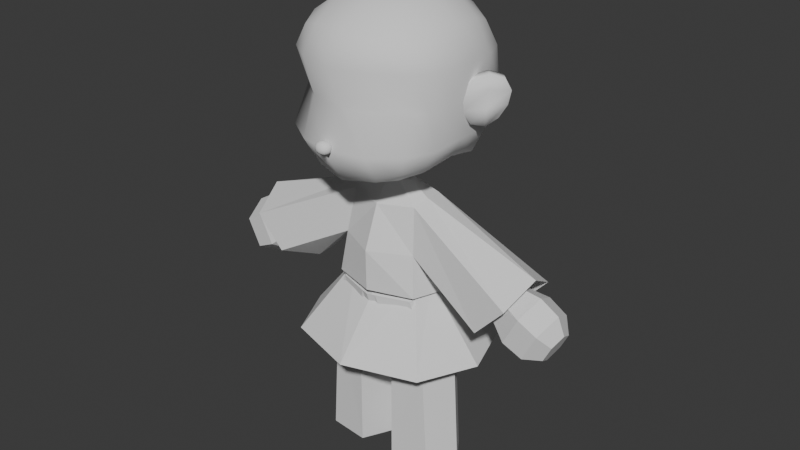 # Source: lowpoly_char.blend  (saved by Blender 5.2.44; exported with 4.5.12 LTS)
import bpy
from mathutils import Matrix  # noqa: F401  (used for matrix-valued properties, if any)

bpy.ops.wm.read_factory_settings(use_empty=True)
scene = bpy.context.scene
scene.name = 'Scene'

# ---- collections
col_collection = bpy.data.collections.new('Collection'); scene.collection.children.link(col_collection)

# ---- world
world_world = bpy.data.worlds.new('World'); scene.world = world_world
world_world.use_nodes = True; world_world.node_tree.nodes.clear()
_N = world_world.node_tree.nodes; _L = world_world.node_tree.links
n0 = _N.new('ShaderNodeOutputWorld'); n0.name = 'World Output'; n0.location = (200, 100)
n1 = _N.new('ShaderNodeBackground'); n1.name = 'Background'; n1.location = (-200, 100)
n1.inputs[0].default_value = (0.05088, 0.05088, 0.05088, 1.0)
_L.new(n1.outputs[0], n0.inputs[0])
n0.is_active_output = True
world_world.color = (0.05088, 0.05088, 0.05088)
world_world.sun_shadow_jitter_overblur = 0.0

# ---- meshes
me_cube_001 = bpy.data.meshes.new('Cube.001')
me_cube_001.from_pydata([(-0.4817, -0.5034, -0.482), (-0.4956, -0.4812, 0.5145), (-0.4955, 0.492, -0.4787), (-0.4939, 0.5183, 0.5056), (0.4817, -0.5034, -0.482), (0.4956, -0.4812, 0.5145), (0.4955, 0.492, -0.4787), (0.4939, 0.5183, 0.5056), (-0.564, 0.2858, -0.5142), (-0.5889, -0.01502, -0.4513), (-0.5474, -0.3023, -0.5041), (-0.5625, -0.5761, -0.2921), (-0.513, -0.4009, 0.003915), (-0.5682, -0.5191, 0.3388), (-0.566, -0.2999, 0.5741), (-0.602, -0.01078, 0.6231), (-0.5643, 0.3003, 0.5789), (-0.5682, 0.5788, 0.3004), (-0.577, 0.6083, 0.006618), (-0.5667, 0.5659, -0.2812), (0.2952, 0.5607, -0.5354), (0.0, 0.5737, -0.5262), (-0.2952, 0.5607, -0.5354), (-0.2903, 0.6211, 0.5873), (0.0, 0.6849, 0.6417), (0.2903, 0.6211, 0.5873), (0.5682, 0.5788, 0.3004), (0.577, 0.6083, 0.006618), (0.5667, 0.5659, -0.2812), (0.5474, -0.3023, -0.5041), (0.5889, -0.01502, -0.4513), (0.564, 0.2858, -0.5142), (0.5643, 0.3003, 0.5789), (0.602, -0.01078, 0.6231), (0.566, -0.2999, 0.5741), (0.5682, -0.5191, 0.3388), (0.513, -0.4009, 0.003915), (0.5625, -0.5761, -0.2921), (-0.292, -0.578, -0.5703), (0.0, -0.6483, -0.6068), (0.292, -0.578, -0.5703), (0.295, -0.5703, 0.5768), (0.0, -0.6096, 0.6098), (-0.295, -0.5703, 0.5768), (-0.6689, -0.3243, -0.2953), (-0.6264, -0.3182, 0.003929), (-0.6842, -0.3122, 0.3197), (-0.7048, -0.02902, -0.2616), (-0.6755, -0.009994, 0.008945), (-0.7321, -0.008095, 0.3336), (-0.6757, 0.2946, -0.2754), (-0.6303, 0.3269, 0.01169), (-0.6863, 0.3153, 0.3184), (-0.3149, 0.7211, -0.3001), (-0.332, 0.7823, 0.005709), (-0.314, 0.7435, 0.3218), (0.0, 0.7614, -0.3021), (0.0, 0.8395, 0.006912), (0.0, 0.8015, 0.3411), (0.3149, 0.7211, -0.3001), (0.332, 0.7823, 0.005709), (0.314, 0.7435, 0.3218), (0.6757, 0.2946, -0.2754), (0.6303, 0.3269, 0.01169), (0.6863, 0.3153, 0.3184), (0.7048, -0.02902, -0.2616), (0.6755, -0.009994, 0.008945), (0.7321, -0.008095, 0.3336), (0.6689, -0.3243, -0.2953), (0.6264, -0.3182, 0.003929), (0.6842, -0.3122, 0.3197), (0.3132, -0.7344, -0.3097), (0.3309, -0.5825, 0.002139), (0.3149, -0.7025, 0.3485), (0.0, -0.8486, -0.2787), (0.0, -0.6406, 0.001914), (0.0, -0.7806, 0.3355), (-0.3132, -0.7344, -0.3097), (-0.3309, -0.5825, 0.002139), (-0.3149, -0.7025, 0.3485), (-0.3138, 0.308, -0.5995), (0.0, 0.3215, -0.6285), (0.3138, 0.308, -0.5995), (-0.3282, -0.004936, -0.5569), (0.0, -0.00596, -0.6205), (0.3282, -0.004936, -0.5569), (-0.3084, -0.3234, -0.6362), (0.0, -0.4084, -0.7019), (0.3084, -0.3234, -0.6362), (0.3129, 0.3439, 0.7447), (0.0, 0.3983, 0.8314), (-0.3129, 0.3439, 0.7447), (0.3491, 0.002702, 0.7997), (0.0, 0.008572, 0.8654), (-0.3491, 0.002702, 0.7997), (0.3154, -0.3164, 0.7313), (0.0, -0.3322, 0.7895), (-0.3154, -0.3164, 0.7313)], [], [(44, 45, 48, 47), (45, 46, 49, 48), (47, 48, 51, 50), (48, 49, 52, 51), (0, 11, 44, 10), (11, 12, 45, 44), (12, 13, 46, 45), (13, 1, 14, 46), (46, 14, 15, 49), (49, 15, 16, 52), (52, 16, 3, 17), (51, 52, 17, 18), (50, 51, 18, 19), (8, 50, 19, 2), (9, 47, 50, 8), (10, 44, 47, 9), (53, 54, 57, 56), (54, 55, 58, 57), (56, 57, 60, 59), (57, 58, 61, 60), (2, 19, 53, 22), (19, 18, 54, 53), (18, 17, 55, 54), (17, 3, 23, 55), (55, 23, 24, 58), (58, 24, 25, 61), (61, 25, 7, 26), (60, 61, 26, 27), (59, 60, 27, 28), (20, 59, 28, 6), (21, 56, 59, 20), (22, 53, 56, 21), (62, 63, 66, 65), (63, 64, 67, 66), (65, 66, 69, 68), (66, 67, 70, 69), (6, 28, 62, 31), (28, 27, 63, 62), (27, 26, 64, 63), (26, 7, 32, 64), (64, 32, 33, 67), (67, 33, 34, 70), (70, 34, 5, 35), (69, 70, 35, 36), (68, 69, 36, 37), (29, 68, 37, 4), (30, 65, 68, 29), (31, 62, 65, 30), (71, 72, 75, 74), (72, 73, 76, 75), (74, 75, 78, 77), (75, 76, 79, 78), (4, 37, 71, 40), (37, 36, 72, 71), (36, 35, 73, 72), (35, 5, 41, 73), (73, 41, 42, 76), (76, 42, 43, 79), (79, 43, 1, 13), (78, 79, 13, 12), (77, 78, 12, 11), (38, 77, 11, 0), (39, 74, 77, 38), (40, 71, 74, 39), (80, 81, 84, 83), (81, 82, 85, 84), (83, 84, 87, 86), (84, 85, 88, 87), (2, 22, 80, 8), (22, 21, 81, 80), (21, 20, 82, 81), (20, 6, 31, 82), (82, 31, 30, 85), (85, 30, 29, 88), (88, 29, 4, 40), (87, 88, 40, 39), (86, 87, 39, 38), (10, 86, 38, 0), (9, 83, 86, 10), (8, 80, 83, 9), (89, 90, 93, 92), (90, 91, 94, 93), (92, 93, 96, 95), (93, 94, 97, 96), (7, 25, 89, 32), (25, 24, 90, 89), (24, 23, 91, 90), (23, 3, 16, 91), (91, 16, 15, 94), (94, 15, 14, 97), (97, 14, 1, 43), (96, 97, 43, 42), (95, 96, 42, 41), (34, 95, 41, 5), (33, 92, 95, 34), (32, 89, 92, 33)])
me_cube_001.polygons.foreach_set('use_smooth', [True] * 96)
_uv = me_cube_001.uv_layers.new(name='UVMap')
_uv.uv.foreach_set('vector', [0.4375, 0.0625, 0.5, 0.0625, 0.5, 0.125, 0.4375, 0.125, 0.5, 0.0625, 0.5625, 0.0625, 0.5625, 0.125, 0.5, 0.125, 0.4375, 0.125, 0.5, 0.125, 0.5, 0.1875, 0.4375, 0.1875, 0.5, 0.125, 0.5625, 0.125, 0.5625, 0.1875, 0.5, 0.1875, 0.375, 0.0, 0.4375, 0.0, 0.4375, 0.0625, 0.375, 0.0625, 0.4375, 0.0, 0.5, 0.0, 0.5, 0.0625, 0.4375, 0.0625, 0.5, 0.0, 0.5625, 0.0, 0.5625, 0.0625, 0.5, 0.0625, 0.5625, 0.0, 0.625, 0.0, 0.625, 0.0625, 0.5625, 0.0625, 0.5625, 0.0625, 0.625, 0.0625, 0.625, 0.125, 0.5625, 0.125, 0.5625, 0.125, 0.625, 0.125, 0.625, 0.1875, 0.5625, 0.1875, 0.5625, 0.1875, 0.625, 0.1875, 0.625, 0.25, 0.5625, 0.25, 0.5, 0.1875, 0.5625, 0.1875, 0.5625, 0.25, 0.5, 0.25, 0.4375, 0.1875, 0.5, 0.1875, 0.5, 0.25, 0.4375, 0.25, 0.375, 0.1875, 0.4375, 0.1875, 0.4375, 0.25, 0.375, 0.25, 0.375, 0.125, 0.4375, 0.125, 0.4375, 0.1875, 0.375, 0.1875, 0.375, 0.0625, 0.4375, 0.0625, 0.4375, 0.125, 0.375, 0.125, 0.4375, 0.3125, 0.5, 0.3125, 0.5, 0.375, 0.4375, 0.375, 0.5, 0.3125, 0.5625, 0.3125, 0.5625, 0.375, 0.5, 0.375, 0.4375, 0.375, 0.5, 0.375, 0.5, 0.4375, 0.4375, 0.4375, 0.5, 0.375, 0.5625, 0.375, 0.5625, 0.4375, 0.5, 0.4375, 0.375, 0.25, 0.4375, 0.25, 0.4375, 0.3125, 0.375, 0.3125, 0.4375, 0.25, 0.5, 0.25, 0.5, 0.3125, 0.4375, 0.3125, 0.5, 0.25, 0.5625, 0.25, 0.5625, 0.3125, 0.5, 0.3125, 0.5625, 0.25, 0.625, 0.25, 0.625, 0.3125, 0.5625, 0.3125, 0.5625, 0.3125, 0.625, 0.3125, 0.625, 0.375, 0.5625, 0.375, 0.5625, 0.375, 0.625, 0.375, 0.625, 0.4375, 0.5625, 0.4375, 0.5625, 0.4375, 0.625, 0.4375, 0.625, 0.5, 0.5625, 0.5, 0.5, 0.4375, 0.5625, 0.4375, 0.5625, 0.5, 0.5, 0.5, 0.4375, 0.4375, 0.5, 0.4375, 0.5, 0.5, 0.4375, 0.5, 0.375, 0.4375, 0.4375, 0.4375, 0.4375, 0.5, 0.375, 0.5, 0.375, 0.375, 0.4375, 0.375, 0.4375, 0.4375, 0.375, 0.4375, 0.375, 0.3125, 0.4375, 0.3125, 0.4375, 0.375, 0.375, 0.375, 0.4375, 0.5625, 0.5, 0.5625, 0.5, 0.625, 0.4375, 0.625, 0.5, 0.5625, 0.5625, 0.5625, 0.5625, 0.625, 0.5, 0.625, 0.4375, 0.625, 0.5, 0.625, 0.5, 0.6875, 0.4375, 0.6875, 0.5, 0.625, 0.5625, 0.625, 0.5625, 0.6875, 0.5, 0.6875, 0.375, 0.5, 0.4375, 0.5, 0.4375, 0.5625, 0.375, 0.5625, 0.4375, 0.5, 0.5, 0.5, 0.5, 0.5625, 0.4375, 0.5625, 0.5, 0.5, 0.5625, 0.5, 0.5625, 0.5625, 0.5, 0.5625, 0.5625, 0.5, 0.625, 0.5, 0.625, 0.5625, 0.5625, 0.5625, 0.5625, 0.5625, 0.625, 0.5625, 0.625, 0.625, 0.5625, 0.625, 0.5625, 0.625, 0.625, 0.625, 0.625, 0.6875, 0.5625, 0.6875, 0.5625, 0.6875, 0.625, 0.6875, 0.625, 0.75, 0.5625, 0.75, 0.5, 0.6875, 0.5625, 0.6875, 0.5625, 0.75, 0.5, 0.75, 0.4375, 0.6875, 0.5, 0.6875, 0.5, 0.75, 0.4375, 0.75, 0.375, 0.6875, 0.4375, 0.6875, 0.4375, 0.75, 0.375, 0.75, 0.375, 0.625, 0.4375, 0.625, 0.4375, 0.6875, 0.375, 0.6875, 0.375, 0.5625, 0.4375, 0.5625, 0.4375, 0.625, 0.375, 0.625, 0.4375, 0.8125, 0.5, 0.8125, 0.5, 0.875, 0.4375, 0.875, 0.5, 0.8125, 0.5625, 0.8125, 0.5625, 0.875, 0.5, 0.875, 0.4375, 0.875, 0.5, 0.875, 0.5, 0.9375, 0.4375, 0.9375, 0.5, 0.875, 0.5625, 0.875, 0.5625, 0.9375, 0.5, 0.9375, 0.375, 0.75, 0.4375, 0.75, 0.4375, 0.8125, 0.375, 0.8125, 0.4375, 0.75, 0.5, 0.75, 0.5, 0.8125, 0.4375, 0.8125, 0.5, 0.75, 0.5625, 0.75, 0.5625, 0.8125, 0.5, 0.8125, 0.5625, 0.75, 0.625, 0.75, 0.625, 0.8125, 0.5625, 0.8125, 0.5625, 0.8125, 0.625, 0.8125, 0.625, 0.875, 0.5625, 0.875, 0.5625, 0.875, 0.625, 0.875, 0.625, 0.9375, 0.5625, 0.9375, 0.5625, 0.9375, 0.625, 0.9375, 0.625, 1.0, 0.5625, 1.0, 0.5, 0.9375, 0.5625, 0.9375, 0.5625, 1.0, 0.5, 1.0, 0.4375, 0.9375, 0.5, 0.9375, 0.5, 1.0, 0.4375, 1.0, 0.375, 0.9375, 0.4375, 0.9375, 0.4375, 1.0, 0.375, 1.0, 0.375, 0.875, 0.4375, 0.875, 0.4375, 0.9375, 0.375, 0.9375, 0.375, 0.8125, 0.4375, 0.8125, 0.4375, 0.875, 0.375, 0.875, 0.1875, 0.5625, 0.25, 0.5625, 0.25, 0.625, 0.1875, 0.625, 0.25, 0.5625, 0.3125, 0.5625, 0.3125, 0.625, 0.25, 0.625, 0.1875, 0.625, 0.25, 0.625, 0.25, 0.6875, 0.1875, 0.6875, 0.25, 0.625, 0.3125, 0.625, 0.3125, 0.6875, 0.25, 0.6875, 0.125, 0.5, 0.1875, 0.5, 0.1875, 0.5625, 0.125, 0.5625, 0.1875, 0.5, 0.25, 0.5, 0.25, 0.5625, 0.1875, 0.5625, 0.25, 0.5, 0.3125, 0.5, 0.3125, 0.5625, 0.25, 0.5625, 0.3125, 0.5, 0.375, 0.5, 0.375, 0.5625, 0.3125, 0.5625, 0.3125, 0.5625, 0.375, 0.5625, 0.375, 0.625, 0.3125, 0.625, 0.3125, 0.625, 0.375, 0.625, 0.375, 0.6875, 0.3125, 0.6875, 0.3125, 0.6875, 0.375, 0.6875, 0.375, 0.75, 0.3125, 0.75, 0.25, 0.6875, 0.3125, 0.6875, 0.3125, 0.75, 0.25, 0.75, 0.1875, 0.6875, 0.25, 0.6875, 0.25, 0.75, 0.1875, 0.75, 0.125, 0.6875, 0.1875, 0.6875, 0.1875, 0.75, 0.125, 0.75, 0.125, 0.625, 0.1875, 0.625, 0.1875, 0.6875, 0.125, 0.6875, 0.125, 0.5625, 0.1875, 0.5625, 0.1875, 0.625, 0.125, 0.625, 0.6875, 0.5625, 0.75, 0.5625, 0.75, 0.625, 0.6875, 0.625, 0.75, 0.5625, 0.8125, 0.5625, 0.8125, 0.625, 0.75, 0.625, 0.6875, 0.625, 0.75, 0.625, 0.75, 0.6875, 0.6875, 0.6875, 0.75, 0.625, 0.8125, 0.625, 0.8125, 0.6875, 0.75, 0.6875, 0.625, 0.5, 0.6875, 0.5, 0.6875, 0.5625, 0.625, 0.5625, 0.6875, 0.5, 0.75, 0.5, 0.75, 0.5625, 0.6875, 0.5625, 0.75, 0.5, 0.8125, 0.5, 0.8125, 0.5625, 0.75, 0.5625, 0.8125, 0.5, 0.875, 0.5, 0.875, 0.5625, 0.8125, 0.5625, 0.8125, 0.5625, 0.875, 0.5625, 0.875, 0.625, 0.8125, 0.625, 0.8125, 0.625, 0.875, 0.625, 0.875, 0.6875, 0.8125, 0.6875, 0.8125, 0.6875, 0.875, 0.6875, 0.875, 0.75, 0.8125, 0.75, 0.75, 0.6875, 0.8125, 0.6875, 0.8125, 0.75, 0.75, 0.75, 0.6875, 0.6875, 0.75, 0.6875, 0.75, 0.75, 0.6875, 0.75, 0.625, 0.6875, 0.6875, 0.6875, 0.6875, 0.75, 0.625, 0.75, 0.625, 0.625, 0.6875, 0.625, 0.6875, 0.6875, 0.625, 0.6875, 0.625, 0.5625, 0.6875, 0.5625, 0.6875, 0.625, 0.625, 0.625])
me_cube_001.use_mirror_x = True
me_cube_001.update()
me_circle = bpy.data.meshes.new('Circle')
me_circle.from_pydata([(0.8213, 0.1399, 0.2274), (0.7106, 0.04956, 0.1809), (0.6569, -0.005225, 0.07352), (0.6678, -0.004958, -0.06242), (0.7199, 0.03962, -0.1688), (0.8088, 0.1117, -0.1876), (0.8897, 0.1694, -0.1134), (0.9444, 0.2097, -0.003718), (0.9589, 0.2296, 0.1074), (0.9137, 0.2109, 0.1974), (0.812, 0.1311, 0.1041), (0.8056, 0.132, -0.04845), (0.7411, 0.221, 0.2269), (0.639, 0.1326, 0.1816), (0.5845, 0.07781, 0.07344), (0.591, 0.07728, -0.06048), (0.6447, 0.124, -0.1638), (0.729, 0.1933, -0.1833), (0.8081, 0.2493, -0.1091), (0.8665, 0.2978, -0.005512), (0.8804, 0.319, 0.1055), (0.8329, 0.2953, 0.1955), (0.7331, 0.2075, 0.1037), (0.7263, 0.1912, -0.04626)], [], [(2, 10, 0, 1), (10, 8, 9, 0), (3, 11, 10, 2), (11, 7, 8, 10), (4, 5, 11, 3), (5, 6, 7, 11), (14, 13, 12, 22), (22, 12, 21, 20), (15, 14, 22, 23), (23, 22, 20, 19), (16, 15, 23, 17), (17, 23, 19, 18), (3, 15, 16, 4), (0, 12, 13, 1), (7, 19, 20, 8), (4, 16, 17, 5), (1, 13, 14, 2), (8, 20, 21, 9), (5, 17, 18, 6), (2, 14, 15, 3), (9, 21, 12, 0), (6, 18, 19, 7)])
me_circle.polygons.foreach_set('use_smooth', [True] * 22)
_uv = me_circle.uv_layers.new(name='UVMap')
_uv.uv.foreach_set('vector', [0.0, 0.0, 0.0, 0.0, 0.0, 0.0, 0.0, 0.0, 0.0, 0.0, 0.0, 0.0, 0.0, 0.0, 0.0, 0.0, 0.0, 0.0, 0.0, 0.0, 0.0, 0.0, 0.0, 0.0, 0.0, 0.0, 0.0, 0.0, 0.0, 0.0, 0.0, 0.0, 0.0, 0.0, 0.0, 0.0, 0.0, 0.0, 0.0, 0.0, 0.0, 0.0, 0.0, 0.0, 0.0, 0.0, 0.0, 0.0, 0.0, 0.0, 0.0, 0.0, 0.0, 0.0, 0.0, 0.0, 0.0, 0.0, 0.0, 0.0, 0.0, 0.0, 0.0, 0.0, 0.0, 0.0, 0.0, 0.0, 0.0, 0.0, 0.0, 0.0, 0.0, 0.0, 0.0, 0.0, 0.0, 0.0, 0.0, 0.0, 0.0, 0.0, 0.0, 0.0, 0.0, 0.0, 0.0, 0.0, 0.0, 0.0, 0.0, 0.0, 0.0, 0.0, 0.0, 0.0, 0.0, 0.0, 0.0, 0.0, 0.0, 0.0, 0.0, 0.0, 0.0, 0.0, 0.0, 0.0, 0.0, 0.0, 0.0, 0.0, 0.0, 0.0, 0.0, 0.0, 0.0, 0.0, 0.0, 0.0, 0.0, 0.0, 0.0, 0.0, 0.0, 0.0, 0.0, 0.0, 0.0, 0.0, 0.0, 0.0, 0.0, 0.0, 0.0, 0.0, 0.0, 0.0, 0.0, 0.0, 0.0, 0.0, 0.0, 0.0, 0.0, 0.0, 0.0, 0.0, 0.0, 0.0, 0.0, 0.0, 0.0, 0.0, 0.0, 0.0, 0.0, 0.0, 0.0, 0.0, 0.0, 0.0, 0.0, 0.0, 0.0, 0.0, 0.0, 0.0, 0.0, 0.0, 0.0, 0.0, 0.0, 0.0, 0.0, 0.0])
me_circle.update()
me_cube = bpy.data.meshes.new('Cube')
me_cube.from_pydata([(-1.0, -1.0, -1.0), (-1.0, -1.0, 1.0), (-1.0, 1.0, -1.0), (-1.0, 1.0, 1.0), (1.0, -1.0, -1.0), (1.0, -1.0, 1.0), (1.0, 1.0, -1.0), (1.0, 1.0, 1.0)], [], [(0, 1, 3, 2), (2, 3, 7, 6), (6, 7, 5, 4), (4, 5, 1, 0), (2, 6, 4, 0), (7, 3, 1, 5)])
me_cube.polygons.foreach_set('use_smooth', [True] * 6)
_uv = me_cube.uv_layers.new(name='UVMap')
_uv.uv.foreach_set('vector', [0.375, 0.0, 0.625, 0.0, 0.625, 0.25, 0.375, 0.25, 0.375, 0.25, 0.625, 0.25, 0.625, 0.5, 0.375, 0.5, 0.375, 0.5, 0.625, 0.5, 0.625, 0.75, 0.375, 0.75, 0.375, 0.75, 0.625, 0.75, 0.625, 1.0, 0.375, 1.0, 0.125, 0.5, 0.375, 0.5, 0.375, 0.75, 0.125, 0.75, 0.625, 0.5, 0.875, 0.5, 0.875, 0.75, 0.625, 0.75])
me_cube.update()
me_cube_002 = bpy.data.meshes.new('Cube.002')
me_cube_002.from_pydata([(0.8405, -0.7808, -0.3492), (0.6587, -0.4175, 1.016), (0.8407, 0.8975, -0.3492), (0.6209, 0.631, 1.051), (0.2456, 0.2577, 1.309), (0.2466, -0.2346, 1.306), (0.0, 1.284, -0.3492), (0.0, 0.7522, 1.002), (0.0, -1.167, -0.3492), (0.0, -0.7312, 0.9836), (-0.0007008, 0.3592, 1.31), (0.0007008, -0.337, 1.305), (0.7697, 0.647, 0.3096), (0.7551, -0.6304, 0.3083), (0.0, -1.191, 0.3076), (0.0, 0.9203, 0.3044), (2.824, 0.9662, 0.1178), (2.824, -0.9661, 0.1178), (2.263, 0.9662, -0.3927), (2.263, -0.9661, -0.3927), (0.7242, 0.0196, 1.093), (0.3481, 0.01178, 1.307), (2.984, 7.534e-05, 0.4372), (1.042, 0.02242, -0.3492), (0.7792, 0.002193, 0.2415), (1.9, 7.796e-05, -0.5839), (0.2456, 0.2577, 1.309), (0.2466, -0.2346, 1.306), (-0.0007008, 0.3592, 1.31), (0.0007008, -0.337, 1.305), (0.3481, 0.01178, 1.307)], [(26, 28), (27, 30), (29, 27), (30, 26)], [(15, 7, 3, 12), (20, 1, 17, 22), (9, 1, 5, 11), (3, 7, 10, 4), (20, 3, 4, 21), (13, 1, 9, 14), (0, 13, 14, 8), (23, 24, 13, 0), (6, 15, 12, 2), (24, 12, 18, 25), (1, 13, 19, 17), (12, 3, 16, 18), (1, 20, 21, 5), (3, 20, 22, 16), (13, 24, 25, 19), (2, 12, 24, 23)])
_uv = me_cube_002.uv_layers.new(name='UVMap')
_uv.uv.foreach_set('vector', [0.5302, 0.375, 0.625, 0.375, 0.625, 0.5, 0.5302, 0.5, 0.625, 0.625, 0.625, 0.75, 0.625, 0.75, 0.625, 0.625, 0.625, 0.875, 0.625, 0.75, 0.625, 0.75, 0.625, 0.875, 0.625, 0.5, 0.625, 0.375, 0.625, 0.375, 0.625, 0.5, 0.625, 0.625, 0.625, 0.5, 0.625, 0.5, 0.625, 0.625, 0.5302, 0.75, 0.625, 0.75, 0.625, 0.875, 0.5302, 0.875, 0.375, 0.75, 0.5302, 0.75, 0.5302, 0.875, 0.375, 0.875, 0.375, 0.625, 0.5302, 0.625, 0.5302, 0.75, 0.375, 0.75, 0.375, 0.375, 0.5302, 0.375, 0.5302, 0.5, 0.375, 0.5, 0.5302, 0.625, 0.5302, 0.5, 0.5302, 0.5, 0.5302, 0.625, 0.625, 0.75, 0.5302, 0.75, 0.5302, 0.75, 0.625, 0.75, 0.5302, 0.5, 0.625, 0.5, 0.625, 0.5, 0.5302, 0.5, 0.625, 0.75, 0.625, 0.625, 0.625, 0.625, 0.625, 0.75, 0.625, 0.5, 0.625, 0.625, 0.625, 0.625, 0.625, 0.5, 0.5302, 0.75, 0.5302, 0.625, 0.5302, 0.625, 0.5302, 0.75, 0.375, 0.5, 0.5302, 0.5, 0.5302, 0.625, 0.375, 0.625])
me_cube_002.update()
me_cube_003 = bpy.data.meshes.new('Cube.003')
me_cube_003.from_pydata([(0.1992, 0.2111, 1.309), (0.2, -0.1881, 1.306), (-0.0005683, 0.2934, 1.309), (0.0005683, -0.2711, 1.305), (0.2823, 0.01171, 1.307), (-0.1992, 0.2111, 1.309), (-0.2, -0.1881, 1.306), (0.0005683, 0.2934, 1.309), (-0.0005683, -0.2711, 1.305), (-0.2823, 0.01171, 1.307), (0.1992, 0.2111, 1.721), (0.2, -0.1881, 1.718), (-0.0005683, 0.2934, 1.721), (0.0005683, -0.2711, 1.718), (0.2823, 0.01171, 1.72), (-0.1992, 0.2111, 1.721), (-0.2, -0.1881, 1.718), (0.0005683, 0.2934, 1.721), (-0.0005683, -0.2711, 1.718), (-0.2823, 0.01171, 1.72), (0.4286, 0.2111, 1.109), (0.4303, -0.1881, 1.106), (-0.001223, 0.2934, 1.11), (0.001223, -0.2711, 1.106), (0.6073, 0.01171, 1.108), (-0.4286, 0.2111, 1.109), (-0.4303, -0.1881, 1.106), (0.001223, 0.2934, 1.11), (-0.001223, -0.2711, 1.106), (-0.6073, 0.01171, 1.108)], [], [(9, 19, 15, 5), (6, 16, 19, 9), (4, 0, 10, 14), (1, 4, 14, 11), (8, 18, 16, 6), (5, 15, 17, 7), (3, 1, 11, 13), (0, 2, 12, 10), (9, 5, 25, 29), (6, 9, 29, 26), (0, 4, 24, 20), (4, 1, 21, 24), (8, 6, 26, 28), (5, 7, 27, 25), (1, 3, 23, 21), (2, 0, 20, 22)])
_uv = me_cube_003.uv_layers.new(name='UVMap')
_uv.uv.foreach_set('vector', [0.0, 0.0, 0.0, 0.0, 0.0, 0.0, 0.0, 0.0, 0.0, 0.0, 0.0, 0.0, 0.0, 0.0, 0.0, 0.0, 0.0, 0.0, 0.0, 0.0, 0.0, 0.0, 0.0, 0.0, 0.0, 0.0, 0.0, 0.0, 0.0, 0.0, 0.0, 0.0, 0.0, 0.0, 0.0, 0.0, 0.0, 0.0, 0.0, 0.0, 0.0, 0.0, 0.0, 0.0, 0.0, 0.0, 0.0, 0.0, 0.0, 0.0, 0.0, 0.0, 0.0, 0.0, 0.0, 0.0, 0.0, 0.0, 0.0, 0.0, 0.0, 0.0, 0.0, 0.0, 0.0, 0.0, 0.0, 0.0, 0.0, 0.0, 0.0, 0.0, 0.0, 0.0, 0.0, 0.0, 0.0, 0.0, 0.0, 0.0, 0.0, 0.0, 0.0, 0.0, 0.0, 0.0, 0.0, 0.0, 0.0, 0.0, 0.0, 0.0, 0.0, 0.0, 0.0, 0.0, 0.0, 0.0, 0.0, 0.0, 0.0, 0.0, 0.0, 0.0, 0.0, 0.0, 0.0, 0.0, 0.0, 0.0, 0.0, 0.0, 0.0, 0.0, 0.0, 0.0, 0.0, 0.0, 0.0, 0.0, 0.0, 0.0, 0.0, 0.0, 0.0, 0.0, 0.0, 0.0])
me_cube_003.update()
me_cube_004 = bpy.data.meshes.new('Cube.004')
me_cube_004.from_pydata([(1.171, 0.3658, 0.6811), (1.171, -0.3657, 0.6811), (1.028, 0.3658, 0.447), (1.028, -0.3657, 0.4469), (1.19, 7.406e-05, 0.8112), (0.9187, 7.507e-05, 0.3462), (2.642, 0.5322, 0.07007), (2.642, -0.532, 0.07007), (2.438, 0.5322, -0.2725), (2.438, -0.532, -0.2725), (2.733, 7.328e-05, 0.2222), (2.332, 7.493e-05, -0.4506), (2.984, 0.7071, -0.01509), (2.984, -0.707, -0.01509), (2.713, 0.7071, -0.4703), (2.712, -0.7069, -0.4703), (3.105, 7.321e-05, 0.187), (2.571, 7.541e-05, -0.7069), (3.343, 0.6742, -0.1835), (3.343, -0.674, -0.1835), (3.084, 0.6742, -0.6174), (3.084, -0.674, -0.6175), (3.458, 7.327e-05, 0.009263), (2.95, 7.537e-05, -0.8431), (3.524, 0.3886, -0.3739), (3.524, -0.3885, -0.3739), (3.375, 0.3886, -0.6241), (3.375, -0.3885, -0.6241), (3.591, 7.346e-05, -0.2628), (3.297, 7.467e-05, -0.7541)], [], [(2, 0, 6, 8), (0, 4, 10, 6), (1, 3, 9, 7), (4, 1, 7, 10), (5, 2, 8, 11), (3, 5, 11, 9), (11, 8, 14, 17), (9, 11, 17, 15), (8, 6, 12, 14), (6, 10, 16, 12), (7, 9, 15, 13), (10, 7, 13, 16), (17, 23, 21, 15), (12, 18, 20, 14), (16, 22, 18, 12), (15, 21, 19, 13), (14, 20, 23, 17), (22, 19, 25, 28), (23, 20, 26, 29), (21, 23, 29, 27), (20, 18, 24, 26), (18, 22, 28, 24), (19, 21, 27, 25), (13, 19, 22, 16), (24, 28, 29, 26), (28, 25, 27, 29)])
_uv = me_cube_004.uv_layers.new(name='UVMap')
_uv.uv.foreach_set('vector', [0.0, 0.0, 0.0, 0.0, 0.0, 0.0, 0.0, 0.0, 0.0, 0.0, 0.0, 0.0, 0.0, 0.0, 0.0, 0.0, 0.0, 0.0, 0.0, 0.0, 0.0, 0.0, 0.0, 0.0, 0.0, 0.0, 0.0, 0.0, 0.0, 0.0, 0.0, 0.0, 0.0, 0.0, 0.0, 0.0, 0.0, 0.0, 0.0, 0.0, 0.0, 0.0, 0.0, 0.0, 0.0, 0.0, 0.0, 0.0, 0.0, 0.0, 0.0, 0.0, 0.0, 0.0, 0.0, 0.0, 0.0, 0.0, 0.0, 0.0, 0.0, 0.0, 0.0, 0.0, 0.0, 0.0, 0.0, 0.0, 0.0, 0.0, 0.0, 0.0, 0.0, 0.0, 0.0, 0.0, 0.0, 0.0, 0.0, 0.0, 0.0, 0.0, 0.0, 0.0, 0.0, 0.0, 0.0, 0.0, 0.0, 0.0, 0.0, 0.0, 0.0, 0.0, 0.0, 0.0, 0.0, 0.0, 0.0, 0.0, 0.0, 0.0, 0.0, 0.0, 0.0, 0.0, 0.0, 0.0, 0.0, 0.0, 0.0, 0.0, 0.0, 0.0, 0.0, 0.0, 0.0, 0.0, 0.0, 0.0, 0.0, 0.0, 0.0, 0.0, 0.0, 0.0, 0.0, 0.0, 0.0, 0.0, 0.0, 0.0, 0.0, 0.0, 0.0, 0.0, 0.0, 0.0, 0.0, 0.0, 0.0, 0.0, 0.0, 0.0, 0.0, 0.0, 0.0, 0.0, 0.0, 0.0, 0.0, 0.0, 0.0, 0.0, 0.0, 0.0, 0.0, 0.0, 0.0, 0.0, 0.0, 0.0, 0.0, 0.0, 0.0, 0.0, 0.0, 0.0, 0.0, 0.0, 0.0, 0.0, 0.0, 0.0, 0.0, 0.0, 0.0, 0.0, 0.0, 0.0, 0.0, 0.0, 0.0, 0.0, 0.0, 0.0, 0.0, 0.0, 0.0, 0.0, 0.0, 0.0, 0.0, 0.0, 0.0, 0.0, 0.0, 0.0, 0.0, 0.0, 0.0, 0.0, 0.0, 0.0, 0.0, 0.0, 0.0, 0.0])
me_cube_004.update()
me_cube_006 = bpy.data.meshes.new('Cube.006')
me_cube_006.from_pydata([(0.692, -0.4021, -0.4306), (0.6921, 0.5123, -0.4306), (0.0, 0.7229, -0.4306), (0.0, -0.6127, -0.4306), (0.8016, 0.03551, -0.4306), (1.395, -1.613, -1.571), (1.396, 2.216, -1.571), (0.0, 3.205, -1.571), (0.0, -2.26, -1.571), (1.909, -0.02236, -1.571)], [], [(0, 3, 8, 5), (2, 1, 6, 7), (1, 4, 9, 6), (4, 0, 5, 9)])
_uv = me_cube_006.uv_layers.new(name='UVMap')
_uv.uv.foreach_set('vector', [0.0, 0.0, 0.0, 0.0, 0.0, 0.0, 0.0, 0.0, 0.0, 0.0, 0.0, 0.0, 0.0, 0.0, 0.0, 0.0, 0.0, 0.0, 0.0, 0.0, 0.0, 0.0, 0.0, 0.0, 0.0, 0.0, 0.0, 0.0, 0.0, 0.0, 0.0, 0.0])
me_cube_006.update()
me_cube_007 = bpy.data.meshes.new('Cube.007')
me_cube_007.from_pydata([(0.7669, -0.7808, -0.4187), (0.767, 0.8975, -0.4187), (0.0, 1.284, -0.4187), (0.0, -1.167, -0.4187), (0.929, 0.02242, -0.4187), (0.9872, -0.7125, -1.017), (0.9571, 0.8388, -1.025), (0.0, 0.8645, -1.191), (0.0, -0.7477, -1.191), (1.314, 0.061, -0.9292), (0.149, -1.095, -0.4187), (0.3713, -0.8294, -1.227), (0.4355, 1.21, -0.4187), (0.3421, 0.9187, -1.235), (0.07525, 0.03547, -1.307), (0.0, 0.05837, -1.142), (0.9872, -0.7125, -1.017), (0.9571, 0.8388, -1.025), (1.314, 0.061, -0.9292), (0.3713, -0.8294, -1.227), (0.3421, 0.9187, -1.235), (0.07525, 0.03547, -1.307), (0.9872, -0.7125, -1.017), (0.9571, 0.8388, -1.025), (1.314, 0.061, -0.9292), (0.3713, -0.8294, -1.227), (0.3421, 0.9187, -1.235), (0.07525, 0.03547, -1.307), (1.152, -0.7125, -3.369), (1.122, 0.8388, -3.369), (1.479, 0.061, -3.369), (0.3713, -0.8294, -3.369), (0.3421, 0.9187, -3.369), (0.07525, 0.03547, -3.369)], [], [(10, 3, 8, 11), (12, 1, 6, 13), (1, 4, 9, 6), (4, 0, 5, 9), (0, 10, 11, 5), (2, 12, 13, 7), (7, 13, 14, 15), (15, 14, 11, 8), (6, 9, 18, 17), (9, 5, 16, 18), (5, 11, 19, 16), (11, 14, 21, 19), (14, 13, 20, 21), (13, 6, 17, 20), (18, 16, 22, 24), (17, 18, 24, 23), (19, 21, 27, 25), (16, 19, 25, 22), (20, 17, 23, 26), (21, 20, 26, 27), (26, 23, 29, 32), (27, 26, 32, 33), (24, 22, 28, 30), (23, 24, 30, 29), (25, 27, 33, 31), (22, 25, 31, 28)])
_uv = me_cube_007.uv_layers.new(name='UVMap')
_uv.uv.foreach_set('vector', [0.0, 0.0, 0.0, 0.0, 0.0, 0.0, 0.0, 0.0, 0.0, 0.0, 0.0, 0.0, 0.0, 0.0, 0.0, 0.0, 0.0, 0.0, 0.0, 0.0, 0.0, 0.0, 0.0, 0.0, 0.0, 0.0, 0.0, 0.0, 0.0, 0.0, 0.0, 0.0, 0.0, 0.0, 0.0, 0.0, 0.0, 0.0, 0.0, 0.0, 0.0, 0.0, 0.0, 0.0, 0.0, 0.0, 0.0, 0.0, 0.0, 0.0, 0.0, 0.0, 0.0, 0.0, 0.0, 0.0, 0.0, 0.0, 0.0, 0.0, 0.0, 0.0, 0.0, 0.0, 0.0, 0.0, 0.0, 0.0, 0.0, 0.0, 0.0, 0.0, 0.0, 0.0, 0.0, 0.0, 0.0, 0.0, 0.0, 0.0, 0.0, 0.0, 0.0, 0.0, 0.0, 0.0, 0.0, 0.0, 0.0, 0.0, 0.0, 0.0, 0.0, 0.0, 0.0, 0.0, 0.0, 0.0, 0.0, 0.0, 0.0, 0.0, 0.0, 0.0, 0.0, 0.0, 0.0, 0.0, 0.0, 0.0, 0.0, 0.0, 0.0, 0.0, 0.0, 0.0, 0.0, 0.0, 0.0, 0.0, 0.0, 0.0, 0.0, 0.0, 0.0, 0.0, 0.0, 0.0, 0.0, 0.0, 0.0, 0.0, 0.0, 0.0, 0.0, 0.0, 0.0, 0.0, 0.0, 0.0, 0.0, 0.0, 0.0, 0.0, 0.0, 0.0, 0.0, 0.0, 0.0, 0.0, 0.0, 0.0, 0.0, 0.0, 0.0, 0.0, 0.0, 0.0, 0.0, 0.0, 0.0, 0.0, 0.0, 0.0, 0.0, 0.0, 0.0, 0.0, 0.0, 0.0, 0.0, 0.0, 0.0, 0.0, 0.0, 0.0, 0.0, 0.0, 0.0, 0.0, 0.0, 0.0, 0.0, 0.0, 0.0, 0.0, 0.0, 0.0, 0.0, 0.0, 0.0, 0.0, 0.0, 0.0, 0.0, 0.0, 0.0, 0.0, 0.0, 0.0, 0.0, 0.0, 0.0, 0.0, 0.0, 0.0, 0.0, 0.0])
me_cube_007.update()

# ---- objects
ob_face = bpy.data.objects.new('Face', me_cube_001)
ob_ear = bpy.data.objects.new('Ear', me_circle)
ob_nose = bpy.data.objects.new('Nose', me_cube)
ob_uppercloth = bpy.data.objects.new('UpperCloth', me_cube_002)
ob_neck = bpy.data.objects.new('Neck', me_cube_003)
ob_arm = bpy.data.objects.new('Arm', me_cube_004)
ob_lowercloth = bpy.data.objects.new('LowerCloth', me_cube_006)
ob_uppercloth_001 = bpy.data.objects.new('UpperCloth.001', me_cube_007)

# ---- transforms, parenting, visibility, modifiers, constraints
ob_face.location = (0.0, 0.0, 0.0)
ob_face.use_mesh_mirror_x = True
ob_ear.location = (0.0, 0.0, 0.0)
_m = ob_ear.modifiers.new('Mirror', 'MIRROR')
ob_nose.location = (-6.055e-17, -0.838, -0.2727)
ob_nose.scale = (0.08284, 0.06971, 0.06513)
_m = ob_nose.modifiers.new('Subdivision', 'SUBSURF')
ob_uppercloth.location = (0.0, 0.0, -1.521)
ob_uppercloth.scale = (0.4758, 0.3221, 0.566)
_m = ob_uppercloth.modifiers.new('Mirror', 'MIRROR')
_m.use_clip = True
ob_neck.location = (0.0, 0.0, -1.521)
ob_neck.scale = (0.4758, 0.3221, 0.566)
ob_arm.location = (0.0, 0.0, -1.521)
ob_arm.scale = (0.4758, 0.3221, 0.566)
_m = ob_arm.modifiers.new('Mirror', 'MIRROR')
_m.use_clip = True
ob_lowercloth.location = (0.0, 0.0, -1.403)
ob_lowercloth.scale = (0.4758, 0.3221, 0.566)
_m = ob_lowercloth.modifiers.new('Mirror', 'MIRROR')
_m.use_clip = True
ob_uppercloth_001.location = (0.0, 0.0, -1.521)
ob_uppercloth_001.scale = (0.4758, 0.3221, 0.566)
_m = ob_uppercloth_001.modifiers.new('Mirror', 'MIRROR')
_m.use_clip = True

# ---- collection membership
col_collection.objects.link(ob_face)
col_collection.objects.link(ob_ear)
col_collection.objects.link(ob_nose)
col_collection.objects.link(ob_uppercloth)
col_collection.objects.link(ob_neck)
col_collection.objects.link(ob_arm)
col_collection.objects.link(ob_lowercloth)
col_collection.objects.link(ob_uppercloth_001)

# ---- scene / render settings (as saved in the file)
scene.frame_start = 1; scene.frame_end = 250; scene.frame_set(1)
scene.render.engine = 'BLENDER_EEVEE_NEXT'
scene.render.bake_bias = 0.0
scene.render.bake_samples = 0
scene.render.compositor_device = 'GPU'
scene.eevee.use_volume_custom_range = False
scene.eevee.fast_gi_thickness_near = 0.1
scene.eevee.fast_gi_thickness_far = 0.0
scene.eevee.ray_tracing_options.screen_trace_thickness = 0.1
bpy.context.view_layer.update()

# ---- added for rendering (the .blend has no active camera and no usable light): camera, sun
cam_auto = bpy.data.cameras.new('AutoCamera')
cam_auto.lens = 50.0
cam_auto.sensor_width = 36.0
cam_auto.clip_end = 1000.0
ob_auto_camera = bpy.data.objects.new('AutoCamera', cam_auto)
scene.collection.objects.link(ob_auto_camera)
ob_auto_camera.location = (5.38461, -6.39924, 3.02647)
ob_auto_camera.rotation_euler = (1.09748, -7.21219e-08, 0.694738)
scene.camera = ob_auto_camera
light_auto_sun = bpy.data.lights.new('AutoSun', 'SUN')
light_auto_sun.energy = 3.0
light_auto_sun.angle = 0.0523599
ob_auto_sun = bpy.data.objects.new('AutoSun', light_auto_sun)
scene.collection.objects.link(ob_auto_sun)
ob_auto_sun.rotation_euler = (0.872665, 0.174533, 0.523599)
bpy.context.view_layer.update()
